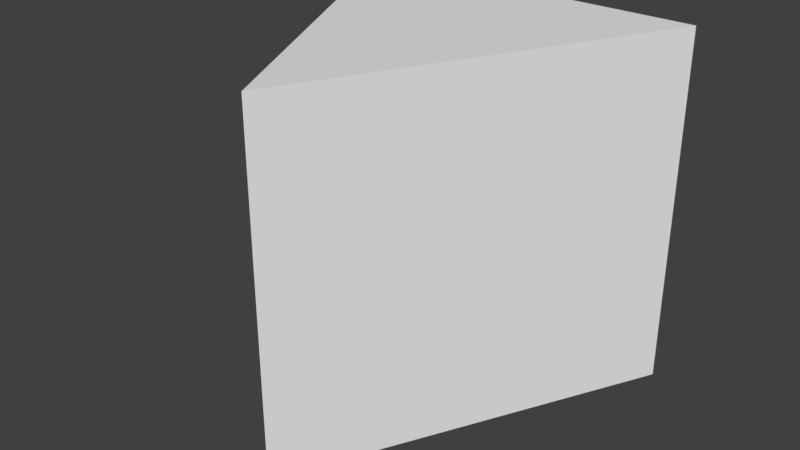 # Source: directionArrow.blend  (saved by Blender 2.90.8; exported with 4.5.12 LTS)
import bpy
from mathutils import Matrix  # noqa: F401  (used for matrix-valued properties, if any)

bpy.ops.wm.read_factory_settings(use_empty=True)
scene = bpy.context.scene
scene.name = 'Scene'

# ---- collections
col_collection_1 = bpy.data.collections.new('Collection 1'); scene.collection.children.link(col_collection_1)

# ---- world
world_world = bpy.data.worlds.new('World'); scene.world = world_world
world_world.color = (0.05088, 0.05088, 0.05088)
world_world.use_sun_shadow = False
world_world.sun_shadow_jitter_overblur = 0.0
world_world.cycles.sampling_method = 'MANUAL'

# ---- meshes
me_cube_003 = bpy.data.meshes.new('Cube.003')
me_cube_003.from_pydata([(-0.5, 0.5, -0.5), (-0.5, 0.5, 0.5), (0.0, -0.5, -0.5), (0.0, -0.5, 0.5), (0.5, 0.5, -0.5), (0.5, 0.5, 0.5), (0.0, 0.5, 0.5), (0.0, 0.5, -0.5), (0.0, -0.5, 0.5), (0.0, -0.5, -0.5)], [], [(3, 1, 0, 2), (8, 6, 1, 3), (2, 0, 7, 9), (1, 6, 7, 0), (3, 2, 4, 5), (8, 9, 2, 3), (8, 3, 5, 6), (2, 9, 7, 4), (5, 4, 7, 6)])
me_cube_003.use_remesh_preserve_volume = False
me_cube_003.use_remesh_preserve_attributes = False
me_cube_003.use_mirror_vertex_groups = False
me_cube_003.update()

# ---- objects
ob_cube = bpy.data.objects.new('Cube', me_cube_003)

# ---- transforms, parenting, visibility, modifiers, constraints
ob_cube.location = (0.0, 0.0, 0.0)
ob_cube.lineart.crease_threshold = 0.0

# ---- collection membership
col_collection_1.objects.link(ob_cube)

# ---- scene / render settings (as saved in the file)
scene.frame_start = 1; scene.frame_end = 250; scene.frame_set(1)
scene.render.engine = 'BLENDER_EEVEE_NEXT'
scene.render.resolution_percentage = 50
scene.render.dither_intensity = 0.0
scene.cycles.use_denoising = False
scene.cycles.samples = 128
scene.cycles.sampling_pattern = 'TABULATED_SOBOL'
scene.cycles.light_sampling_threshold = 0.0
scene.cycles.use_adaptive_sampling = False
scene.cycles.use_light_tree = False
scene.cycles.blur_glossy = 0.0
scene.cycles.sample_clamp_indirect = 0.0
scene.view_settings.view_transform = 'Standard'
bpy.context.view_layer.update()

# ---- added for rendering (the .blend has no active camera and no usable light): camera, sun
cam_auto = bpy.data.cameras.new('AutoCamera')
cam_auto.lens = 50.0
cam_auto.sensor_width = 36.0
cam_auto.clip_end = 1000.0
ob_auto_camera = bpy.data.objects.new('AutoCamera', cam_auto)
scene.collection.objects.link(ob_auto_camera)
ob_auto_camera.location = (1.60254, -1.92304, 1.28203)
ob_auto_camera.rotation_euler = (1.09748, -7.21219e-08, 0.694738)
scene.camera = ob_auto_camera
light_auto_sun = bpy.data.lights.new('AutoSun', 'SUN')
light_auto_sun.energy = 3.0
light_auto_sun.angle = 0.0523599
ob_auto_sun = bpy.data.objects.new('AutoSun', light_auto_sun)
scene.collection.objects.link(ob_auto_sun)
ob_auto_sun.rotation_euler = (0.872665, 0.174533, 0.523599)
bpy.context.view_layer.update()
